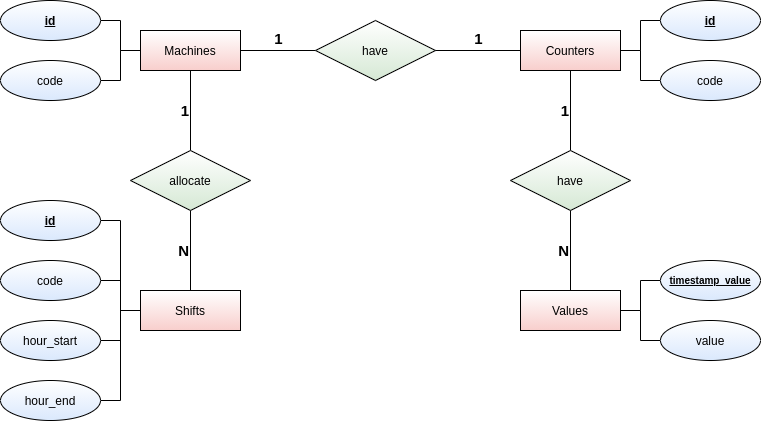

The diagram above was exported from draw.io. Its source (the exported page's mxGraphModel, read from the mxfile embedded in the PNG):
<mxGraphModel dx="1185" dy="689" grid="1" gridSize="10" guides="1" tooltips="1" connect="1" arrows="1" fold="1" page="1" pageScale="1" pageWidth="850" pageHeight="1100" math="0" shadow="0" extFonts="Permanent Marker^https://fonts.googleapis.com/css?family=Permanent+Marker">
  <root>
    <mxCell id="0" />
    <mxCell id="1" parent="0" />
    <mxCell id="2" value="1" style="edgeStyle=orthogonalEdgeStyle;rounded=0;orthogonalLoop=1;jettySize=auto;html=1;entryX=0;entryY=0.5;entryDx=0;entryDy=0;startArrow=none;startFill=0;endArrow=none;endFill=0;labelPosition=center;verticalLabelPosition=top;align=center;verticalAlign=bottom;fontStyle=1;fontSize=15;" edge="1" source="4" target="9" parent="1">
      <mxGeometry relative="1" as="geometry" />
    </mxCell>
    <mxCell id="3" value="1" style="edgeStyle=orthogonalEdgeStyle;rounded=0;orthogonalLoop=1;jettySize=auto;html=1;entryX=0.5;entryY=0;entryDx=0;entryDy=0;startArrow=none;startFill=0;endArrow=none;endFill=0;labelBorderColor=none;labelPosition=left;verticalLabelPosition=middle;align=right;verticalAlign=middle;fontStyle=1;fontSize=15;" edge="1" source="4" target="23" parent="1">
      <mxGeometry relative="1" as="geometry" />
    </mxCell>
    <mxCell id="4" value="Machines" style="whiteSpace=wrap;html=1;align=center;gradientDirection=north;fillColor=#f8cecc;gradientColor=#ffffff;" vertex="1" parent="1">
      <mxGeometry x="185" y="680" width="100" height="40" as="geometry" />
    </mxCell>
    <mxCell id="5" style="edgeStyle=orthogonalEdgeStyle;rounded=0;orthogonalLoop=1;jettySize=auto;html=1;entryX=0;entryY=0.5;entryDx=0;entryDy=0;startArrow=none;startFill=0;endArrow=none;endFill=0;" edge="1" source="6" target="4" parent="1">
      <mxGeometry relative="1" as="geometry" />
    </mxCell>
    <mxCell id="6" value="id" style="ellipse;whiteSpace=wrap;html=1;align=center;fontStyle=5;fillColor=#dae8fc;gradientColor=#ffffff;gradientDirection=north;" vertex="1" parent="1">
      <mxGeometry x="45" y="650" width="100" height="40" as="geometry" />
    </mxCell>
    <mxCell id="7" style="edgeStyle=orthogonalEdgeStyle;rounded=0;orthogonalLoop=1;jettySize=auto;html=1;startArrow=none;startFill=0;endArrow=none;endFill=0;" edge="1" source="8" target="4" parent="1">
      <mxGeometry relative="1" as="geometry" />
    </mxCell>
    <mxCell id="8" value="code" style="ellipse;whiteSpace=wrap;html=1;align=center;fillColor=#dae8fc;gradientColor=#ffffff;gradientDirection=north;" vertex="1" parent="1">
      <mxGeometry x="45" y="710" width="100" height="40" as="geometry" />
    </mxCell>
    <mxCell id="9" value="have" style="shape=rhombus;perimeter=rhombusPerimeter;whiteSpace=wrap;html=1;align=center;fillColor=#d5e8d4;gradientDirection=north;gradientColor=#ffffff;" vertex="1" parent="1">
      <mxGeometry x="360" y="670" width="120" height="60" as="geometry" />
    </mxCell>
    <mxCell id="10" value="1" style="edgeStyle=orthogonalEdgeStyle;rounded=0;orthogonalLoop=1;jettySize=auto;html=1;startArrow=none;startFill=0;endArrow=none;endFill=0;entryX=0.5;entryY=0;entryDx=0;entryDy=0;labelPosition=left;verticalLabelPosition=middle;align=right;verticalAlign=middle;fontStyle=1;fontSize=15;" edge="1" source="14" target="16" parent="1">
      <mxGeometry relative="1" as="geometry">
        <mxPoint x="635" y="770" as="targetPoint" />
      </mxGeometry>
    </mxCell>
    <mxCell id="11" value="1" style="edgeStyle=orthogonalEdgeStyle;rounded=0;orthogonalLoop=1;jettySize=auto;html=1;entryX=1;entryY=0.5;entryDx=0;entryDy=0;startArrow=none;startFill=0;endArrow=none;endFill=0;labelPosition=center;verticalLabelPosition=top;align=center;verticalAlign=bottom;fontStyle=1;fontSize=15;" edge="1" source="14" target="9" parent="1">
      <mxGeometry relative="1" as="geometry">
        <mxPoint x="505" y="700" as="targetPoint" />
      </mxGeometry>
    </mxCell>
    <mxCell id="12" style="edgeStyle=orthogonalEdgeStyle;rounded=0;orthogonalLoop=1;jettySize=auto;html=1;entryX=0;entryY=0.5;entryDx=0;entryDy=0;endArrow=none;endFill=0;" edge="1" source="14" target="33" parent="1">
      <mxGeometry relative="1" as="geometry" />
    </mxCell>
    <mxCell id="13" style="edgeStyle=orthogonalEdgeStyle;rounded=0;orthogonalLoop=1;jettySize=auto;html=1;endArrow=none;endFill=0;" edge="1" source="14" target="34" parent="1">
      <mxGeometry relative="1" as="geometry" />
    </mxCell>
    <mxCell id="14" value="Counters" style="whiteSpace=wrap;html=1;align=center;gradientDirection=north;fillColor=#f8cecc;gradientColor=#ffffff;" vertex="1" parent="1">
      <mxGeometry x="565" y="680" width="100" height="40" as="geometry" />
    </mxCell>
    <mxCell id="15" value="N" style="edgeStyle=orthogonalEdgeStyle;rounded=0;orthogonalLoop=1;jettySize=auto;html=1;entryX=0.5;entryY=0;entryDx=0;entryDy=0;startArrow=none;startFill=0;endArrow=none;endFill=0;labelPosition=left;verticalLabelPosition=middle;align=right;verticalAlign=middle;fontStyle=1;fontSize=15;" edge="1" source="16" target="19" parent="1">
      <mxGeometry relative="1" as="geometry" />
    </mxCell>
    <mxCell id="16" value="have" style="shape=rhombus;perimeter=rhombusPerimeter;whiteSpace=wrap;html=1;align=center;fillColor=#d5e8d4;gradientDirection=north;gradientColor=#ffffff;" vertex="1" parent="1">
      <mxGeometry x="555" y="800" width="120" height="60" as="geometry" />
    </mxCell>
    <mxCell id="17" style="edgeStyle=orthogonalEdgeStyle;rounded=0;orthogonalLoop=1;jettySize=auto;html=1;fontSize=10;endArrow=none;endFill=0;" edge="1" source="19" target="21" parent="1">
      <mxGeometry relative="1" as="geometry" />
    </mxCell>
    <mxCell id="18" style="edgeStyle=orthogonalEdgeStyle;rounded=0;orthogonalLoop=1;jettySize=auto;html=1;entryX=0;entryY=0.5;entryDx=0;entryDy=0;fontSize=10;endArrow=none;endFill=0;" edge="1" source="19" target="20" parent="1">
      <mxGeometry relative="1" as="geometry" />
    </mxCell>
    <mxCell id="19" value="Values" style="whiteSpace=wrap;html=1;align=center;gradientDirection=north;fillColor=#f8cecc;gradientColor=#ffffff;" vertex="1" parent="1">
      <mxGeometry x="565" y="940" width="100" height="40" as="geometry" />
    </mxCell>
    <mxCell id="20" value="value" style="ellipse;whiteSpace=wrap;html=1;align=center;fillColor=#dae8fc;gradientColor=#ffffff;gradientDirection=north;" vertex="1" parent="1">
      <mxGeometry x="705" y="970" width="100" height="40" as="geometry" />
    </mxCell>
    <mxCell id="21" value="&lt;b style=&quot;font-size: 10px;&quot;&gt;timestamp_value&lt;/b&gt;" style="ellipse;whiteSpace=wrap;html=1;align=center;fontStyle=4;fillColor=#dae8fc;gradientColor=#ffffff;gradientDirection=north;fontSize=10;" vertex="1" parent="1">
      <mxGeometry x="705" y="910" width="100" height="40" as="geometry" />
    </mxCell>
    <mxCell id="22" value="N" style="edgeStyle=orthogonalEdgeStyle;rounded=0;orthogonalLoop=1;jettySize=auto;html=1;entryX=0.5;entryY=0;entryDx=0;entryDy=0;startArrow=none;startFill=0;endArrow=none;endFill=0;labelPosition=left;verticalLabelPosition=middle;align=right;verticalAlign=middle;fontStyle=1;fontSize=15;" edge="1" source="23" target="24" parent="1">
      <mxGeometry relative="1" as="geometry" />
    </mxCell>
    <mxCell id="23" value="allocate" style="shape=rhombus;perimeter=rhombusPerimeter;whiteSpace=wrap;html=1;align=center;fillColor=#d5e8d4;gradientDirection=north;gradientColor=#ffffff;" vertex="1" parent="1">
      <mxGeometry x="175" y="800" width="120" height="60" as="geometry" />
    </mxCell>
    <mxCell id="24" value="Shifts" style="whiteSpace=wrap;html=1;align=center;gradientDirection=north;fillColor=#f8cecc;gradientColor=#ffffff;" vertex="1" parent="1">
      <mxGeometry x="185" y="940" width="100" height="40" as="geometry" />
    </mxCell>
    <mxCell id="25" style="edgeStyle=orthogonalEdgeStyle;rounded=0;orthogonalLoop=1;jettySize=auto;html=1;entryX=0;entryY=0.5;entryDx=0;entryDy=0;startArrow=none;startFill=0;endArrow=none;endFill=0;" edge="1" source="26" target="24" parent="1">
      <mxGeometry relative="1" as="geometry" />
    </mxCell>
    <mxCell id="26" value="code" style="ellipse;whiteSpace=wrap;html=1;align=center;fillColor=#dae8fc;gradientColor=#ffffff;gradientDirection=north;" vertex="1" parent="1">
      <mxGeometry x="45" y="910" width="100" height="40" as="geometry" />
    </mxCell>
    <mxCell id="27" style="edgeStyle=orthogonalEdgeStyle;rounded=0;orthogonalLoop=1;jettySize=auto;html=1;entryX=0;entryY=0.5;entryDx=0;entryDy=0;startArrow=none;startFill=0;endArrow=none;endFill=0;" edge="1" source="28" target="24" parent="1">
      <mxGeometry relative="1" as="geometry" />
    </mxCell>
    <mxCell id="28" value="&lt;b&gt;id&lt;/b&gt;" style="ellipse;whiteSpace=wrap;html=1;align=center;fontStyle=4;fillColor=#dae8fc;gradientColor=#ffffff;gradientDirection=north;" vertex="1" parent="1">
      <mxGeometry x="45" y="850" width="100" height="40" as="geometry" />
    </mxCell>
    <mxCell id="29" style="edgeStyle=orthogonalEdgeStyle;rounded=0;orthogonalLoop=1;jettySize=auto;html=1;entryX=0;entryY=0.5;entryDx=0;entryDy=0;startArrow=none;startFill=0;endArrow=none;endFill=0;" edge="1" source="30" target="24" parent="1">
      <mxGeometry relative="1" as="geometry" />
    </mxCell>
    <mxCell id="30" value="hour_start" style="ellipse;whiteSpace=wrap;html=1;align=center;fillColor=#dae8fc;gradientColor=#ffffff;gradientDirection=north;" vertex="1" parent="1">
      <mxGeometry x="45" y="970" width="100" height="40" as="geometry" />
    </mxCell>
    <mxCell id="31" style="edgeStyle=orthogonalEdgeStyle;rounded=0;orthogonalLoop=1;jettySize=auto;html=1;entryX=0;entryY=0.5;entryDx=0;entryDy=0;startArrow=none;startFill=0;endArrow=none;endFill=0;" edge="1" source="32" target="24" parent="1">
      <mxGeometry relative="1" as="geometry" />
    </mxCell>
    <mxCell id="32" value="hour_end" style="ellipse;whiteSpace=wrap;html=1;align=center;fillColor=#dae8fc;gradientColor=#ffffff;gradientDirection=north;" vertex="1" parent="1">
      <mxGeometry x="45" y="1030" width="100" height="40" as="geometry" />
    </mxCell>
    <mxCell id="33" value="id" style="ellipse;whiteSpace=wrap;html=1;align=center;fontStyle=5;fillColor=#dae8fc;gradientColor=#ffffff;gradientDirection=north;" vertex="1" parent="1">
      <mxGeometry x="705" y="650" width="100" height="40" as="geometry" />
    </mxCell>
    <mxCell id="34" value="code" style="ellipse;whiteSpace=wrap;html=1;align=center;fillColor=#dae8fc;gradientColor=#ffffff;gradientDirection=north;" vertex="1" parent="1">
      <mxGeometry x="705" y="710" width="100" height="40" as="geometry" />
    </mxCell>
  </root>
</mxGraphModel>